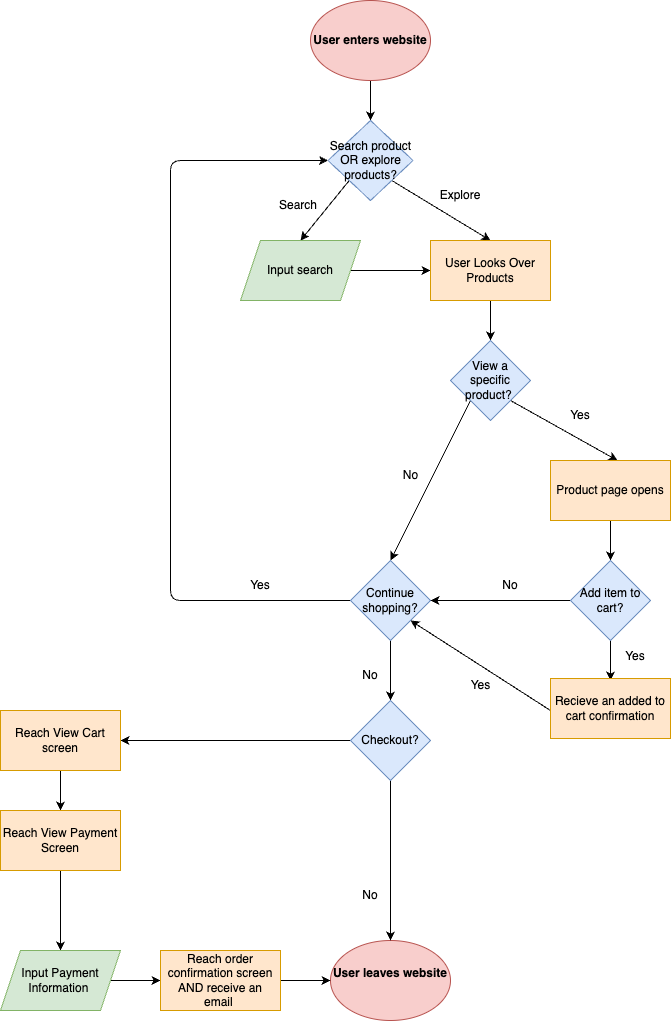

The diagram above was exported from draw.io. Its source (the exported page's mxGraphModel, read from the mxfile embedded in the PNG):
<mxGraphModel dx="775" dy="486" grid="1" gridSize="10" guides="1" tooltips="1" connect="1" arrows="1" fold="1" page="1" pageScale="1" pageWidth="850" pageHeight="1100" math="0" shadow="0">
  <root>
    <mxCell id="0" />
    <mxCell id="1" parent="0" />
    <mxCell id="10" style="edgeStyle=none;html=1;exitX=0.5;exitY=1;exitDx=0;exitDy=0;entryX=0.5;entryY=0;entryDx=0;entryDy=0;" edge="1" parent="1" source="2" target="7">
      <mxGeometry relative="1" as="geometry" />
    </mxCell>
    <mxCell id="2" value="&lt;b&gt;User enters website&lt;/b&gt;" style="ellipse;whiteSpace=wrap;html=1;fillColor=#f8cecc;strokeColor=#b85450;" vertex="1" parent="1">
      <mxGeometry x="360" y="40" width="120" height="80" as="geometry" />
    </mxCell>
    <mxCell id="3" value="&lt;b&gt;User leaves website&lt;/b&gt;&lt;div&gt;&lt;br&gt;&lt;/div&gt;" style="ellipse;whiteSpace=wrap;html=1;fillColor=#f8cecc;strokeColor=#b85450;" vertex="1" parent="1">
      <mxGeometry x="380" y="980" width="120" height="80" as="geometry" />
    </mxCell>
    <mxCell id="12" style="edgeStyle=none;html=1;exitX=0;exitY=1;exitDx=0;exitDy=0;entryX=0.5;entryY=0;entryDx=0;entryDy=0;" edge="1" parent="1" source="7" target="11">
      <mxGeometry relative="1" as="geometry" />
    </mxCell>
    <mxCell id="16" style="edgeStyle=none;html=1;exitX=1;exitY=1;exitDx=0;exitDy=0;entryX=0.5;entryY=0;entryDx=0;entryDy=0;" edge="1" parent="1" source="7" target="14">
      <mxGeometry relative="1" as="geometry" />
    </mxCell>
    <mxCell id="7" value="&lt;span style=&quot;color: rgb(0, 0, 0); font-weight: normal;&quot;&gt;Search product OR e&lt;/span&gt;&lt;span style=&quot;color: rgb(0, 0, 0); font-weight: 400;&quot;&gt;xplore products?&lt;/span&gt;" style="rhombus;whiteSpace=wrap;html=1;fillColor=#dae8fc;strokeColor=#6c8ebf;fontStyle=1" vertex="1" parent="1">
      <mxGeometry x="377.5" y="160" width="85" height="80" as="geometry" />
    </mxCell>
    <mxCell id="15" style="edgeStyle=none;html=1;exitX=1;exitY=0.5;exitDx=0;exitDy=0;entryX=0;entryY=0.5;entryDx=0;entryDy=0;" edge="1" parent="1" source="11" target="14">
      <mxGeometry relative="1" as="geometry" />
    </mxCell>
    <mxCell id="11" value="Input search" style="shape=parallelogram;perimeter=parallelogramPerimeter;whiteSpace=wrap;html=1;fixedSize=1;fillColor=#d5e8d4;strokeColor=#82b366;" vertex="1" parent="1">
      <mxGeometry x="290" y="280" width="120" height="60" as="geometry" />
    </mxCell>
    <mxCell id="13" value="Search" style="text;html=1;align=center;verticalAlign=middle;whiteSpace=wrap;rounded=0;" vertex="1" parent="1">
      <mxGeometry x="317.5" y="230" width="60" height="30" as="geometry" />
    </mxCell>
    <mxCell id="19" style="edgeStyle=none;html=1;exitX=0.5;exitY=1;exitDx=0;exitDy=0;entryX=0.5;entryY=0;entryDx=0;entryDy=0;" edge="1" parent="1" source="14" target="18">
      <mxGeometry relative="1" as="geometry" />
    </mxCell>
    <mxCell id="14" value="User Looks Over Products" style="rounded=0;whiteSpace=wrap;html=1;fillColor=#ffe6cc;strokeColor=#d79b00;" vertex="1" parent="1">
      <mxGeometry x="480" y="280" width="120" height="60" as="geometry" />
    </mxCell>
    <mxCell id="17" value="Explore" style="text;html=1;align=center;verticalAlign=middle;whiteSpace=wrap;rounded=0;" vertex="1" parent="1">
      <mxGeometry x="480" y="220" width="60" height="30" as="geometry" />
    </mxCell>
    <mxCell id="22" style="edgeStyle=none;html=1;exitX=1;exitY=1;exitDx=0;exitDy=0;entryX=0.558;entryY=0;entryDx=0;entryDy=0;entryPerimeter=0;" edge="1" parent="1" source="18" target="20">
      <mxGeometry relative="1" as="geometry" />
    </mxCell>
    <mxCell id="23" style="edgeStyle=none;html=1;exitX=0;exitY=1;exitDx=0;exitDy=0;entryX=0.5;entryY=0;entryDx=0;entryDy=0;" edge="1" parent="1" source="18" target="21">
      <mxGeometry relative="1" as="geometry" />
    </mxCell>
    <mxCell id="18" value="View a specific product?&amp;nbsp;" style="rhombus;whiteSpace=wrap;html=1;fillColor=#dae8fc;strokeColor=#6c8ebf;" vertex="1" parent="1">
      <mxGeometry x="500" y="380" width="80" height="80" as="geometry" />
    </mxCell>
    <mxCell id="27" value="" style="edgeStyle=none;html=1;" edge="1" parent="1" source="20" target="26">
      <mxGeometry relative="1" as="geometry" />
    </mxCell>
    <mxCell id="20" value="Product page opens" style="rounded=0;whiteSpace=wrap;html=1;fillColor=#ffe6cc;strokeColor=#d79b00;" vertex="1" parent="1">
      <mxGeometry x="600" y="500" width="120" height="60" as="geometry" />
    </mxCell>
    <mxCell id="40" value="" style="edgeStyle=orthogonalEdgeStyle;html=1;entryX=0;entryY=0.5;entryDx=0;entryDy=0;exitX=0;exitY=0.5;exitDx=0;exitDy=0;" edge="1" parent="1" source="21" target="7">
      <mxGeometry relative="1" as="geometry">
        <mxPoint x="350" y="630" as="sourcePoint" />
        <mxPoint x="220" y="200" as="targetPoint" />
        <Array as="points">
          <mxPoint x="220" y="640" />
          <mxPoint x="220" y="200" />
        </Array>
      </mxGeometry>
    </mxCell>
    <mxCell id="43" value="" style="edgeStyle=none;html=1;entryX=0.5;entryY=0;entryDx=0;entryDy=0;" edge="1" parent="1" source="21" target="45">
      <mxGeometry relative="1" as="geometry">
        <mxPoint x="440" y="760" as="targetPoint" />
      </mxGeometry>
    </mxCell>
    <mxCell id="21" value="Continue shopping?" style="rhombus;whiteSpace=wrap;html=1;fillColor=#dae8fc;strokeColor=#6c8ebf;" vertex="1" parent="1">
      <mxGeometry x="400" y="600" width="80" height="80" as="geometry" />
    </mxCell>
    <mxCell id="24" value="Yes" style="text;html=1;align=center;verticalAlign=middle;whiteSpace=wrap;rounded=0;" vertex="1" parent="1">
      <mxGeometry x="600" y="440" width="60" height="30" as="geometry" />
    </mxCell>
    <mxCell id="25" value="No" style="text;html=1;align=center;verticalAlign=middle;resizable=0;points=[];autosize=1;strokeColor=none;fillColor=none;" vertex="1" parent="1">
      <mxGeometry x="440" y="500" width="40" height="30" as="geometry" />
    </mxCell>
    <mxCell id="29" value="" style="edgeStyle=none;html=1;entryX=1;entryY=0.5;entryDx=0;entryDy=0;exitX=0;exitY=0.5;exitDx=0;exitDy=0;" edge="1" parent="1" source="26" target="21">
      <mxGeometry relative="1" as="geometry">
        <mxPoint x="540" y="640" as="targetPoint" />
      </mxGeometry>
    </mxCell>
    <mxCell id="31" value="" style="edgeStyle=none;html=1;" edge="1" parent="1" source="26">
      <mxGeometry relative="1" as="geometry">
        <mxPoint x="660" y="720" as="targetPoint" />
      </mxGeometry>
    </mxCell>
    <mxCell id="26" value="Add item to cart?" style="rhombus;whiteSpace=wrap;html=1;fillColor=#dae8fc;strokeColor=#6c8ebf;" vertex="1" parent="1">
      <mxGeometry x="620" y="600" width="80" height="80" as="geometry" />
    </mxCell>
    <mxCell id="33" value="" style="edgeStyle=none;html=1;entryX=1;entryY=1;entryDx=0;entryDy=0;exitX=0;exitY=0.5;exitDx=0;exitDy=0;" edge="1" parent="1" target="21">
      <mxGeometry relative="1" as="geometry">
        <mxPoint x="600" y="750" as="sourcePoint" />
        <mxPoint x="520.0000000000002" y="750" as="targetPoint" />
      </mxGeometry>
    </mxCell>
    <mxCell id="30" value="Recieve an added to cart confirmation" style="rounded=0;whiteSpace=wrap;html=1;fillColor=#ffe6cc;strokeColor=#d79b00;" vertex="1" parent="1">
      <mxGeometry x="600" y="718" width="120" height="60" as="geometry" />
    </mxCell>
    <mxCell id="34" value="No" style="text;html=1;align=center;verticalAlign=middle;whiteSpace=wrap;rounded=0;" vertex="1" parent="1">
      <mxGeometry x="530" y="610" width="60" height="30" as="geometry" />
    </mxCell>
    <mxCell id="35" value="Yes" style="text;html=1;align=center;verticalAlign=middle;resizable=0;points=[];autosize=1;strokeColor=none;fillColor=none;" vertex="1" parent="1">
      <mxGeometry x="510" y="710" width="40" height="30" as="geometry" />
    </mxCell>
    <mxCell id="41" value="Yes" style="text;html=1;align=center;verticalAlign=middle;whiteSpace=wrap;rounded=0;" vertex="1" parent="1">
      <mxGeometry x="280" y="610" width="60" height="30" as="geometry" />
    </mxCell>
    <mxCell id="44" value="No" style="text;html=1;align=center;verticalAlign=middle;whiteSpace=wrap;rounded=0;" vertex="1" parent="1">
      <mxGeometry x="390" y="700" width="60" height="30" as="geometry" />
    </mxCell>
    <mxCell id="47" value="" style="edgeStyle=none;html=1;" edge="1" parent="1" source="45" target="3">
      <mxGeometry relative="1" as="geometry" />
    </mxCell>
    <mxCell id="51" value="" style="edgeStyle=none;html=1;entryX=1;entryY=0.5;entryDx=0;entryDy=0;" edge="1" parent="1" source="45" target="49">
      <mxGeometry relative="1" as="geometry">
        <mxPoint x="320" y="780" as="targetPoint" />
      </mxGeometry>
    </mxCell>
    <mxCell id="45" value="Checkout?" style="rhombus;whiteSpace=wrap;html=1;fillColor=#dae8fc;strokeColor=#6c8ebf;" vertex="1" parent="1">
      <mxGeometry x="400" y="740" width="80" height="80" as="geometry" />
    </mxCell>
    <mxCell id="46" value="Yes" style="text;html=1;align=center;verticalAlign=middle;whiteSpace=wrap;rounded=0;" vertex="1" parent="1">
      <mxGeometry x="655" y="681" width="60" height="30" as="geometry" />
    </mxCell>
    <mxCell id="48" value="No" style="text;html=1;align=center;verticalAlign=middle;whiteSpace=wrap;rounded=0;" vertex="1" parent="1">
      <mxGeometry x="390" y="920" width="60" height="30" as="geometry" />
    </mxCell>
    <mxCell id="53" value="" style="edgeStyle=none;html=1;" edge="1" parent="1" source="49" target="52">
      <mxGeometry relative="1" as="geometry" />
    </mxCell>
    <mxCell id="49" value="Reach View Cart screen" style="rounded=0;whiteSpace=wrap;html=1;fillColor=#ffe6cc;strokeColor=#d79b00;" vertex="1" parent="1">
      <mxGeometry x="50" y="750" width="120" height="60" as="geometry" />
    </mxCell>
    <mxCell id="55" value="" style="edgeStyle=none;html=1;" edge="1" parent="1" source="52" target="54">
      <mxGeometry relative="1" as="geometry" />
    </mxCell>
    <mxCell id="52" value="Reach View Payment Screen" style="rounded=0;whiteSpace=wrap;html=1;fillColor=#ffe6cc;strokeColor=#d79b00;" vertex="1" parent="1">
      <mxGeometry x="50" y="850" width="120" height="60" as="geometry" />
    </mxCell>
    <mxCell id="57" value="" style="edgeStyle=none;html=1;" edge="1" parent="1" source="54" target="56">
      <mxGeometry relative="1" as="geometry" />
    </mxCell>
    <mxCell id="54" value="Input Payment Information&amp;nbsp;" style="shape=parallelogram;perimeter=parallelogramPerimeter;whiteSpace=wrap;html=1;fixedSize=1;fillColor=#d5e8d4;strokeColor=#82b366;" vertex="1" parent="1">
      <mxGeometry x="50" y="990" width="120" height="60" as="geometry" />
    </mxCell>
    <mxCell id="58" value="" style="edgeStyle=none;html=1;" edge="1" parent="1" source="56" target="3">
      <mxGeometry relative="1" as="geometry" />
    </mxCell>
    <mxCell id="56" value="Reach order confirmation screen AND receive an email&amp;nbsp;" style="rounded=0;whiteSpace=wrap;html=1;fillColor=#ffe6cc;strokeColor=#d79b00;" vertex="1" parent="1">
      <mxGeometry x="210" y="990" width="120" height="60" as="geometry" />
    </mxCell>
  </root>
</mxGraphModel>